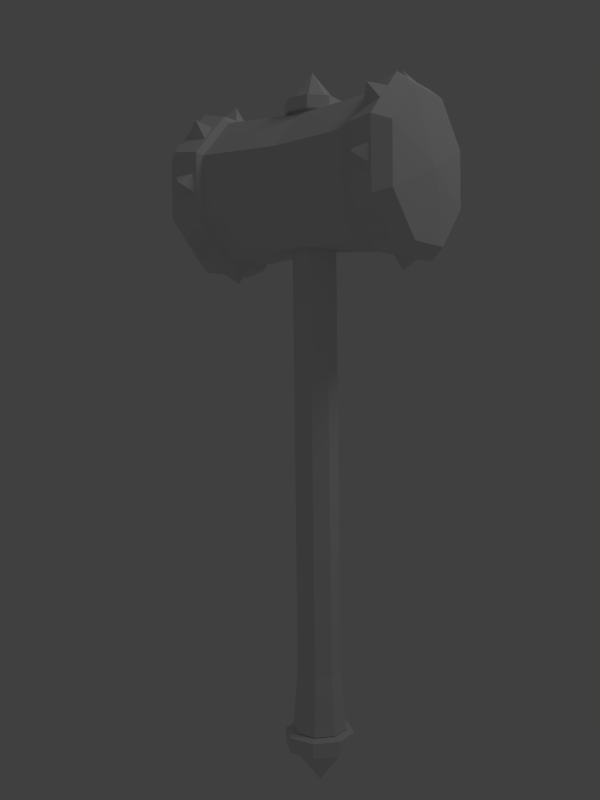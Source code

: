 # Source: hammer_crude.blend  (saved by Blender 2.70.0; exported with 4.5.12 LTS)
import bpy
from mathutils import Matrix  # noqa: F401  (used for matrix-valued properties, if any)

bpy.ops.wm.read_factory_settings(use_empty=True)
scene = bpy.context.scene
scene.name = 'Scene'

# ---- collections
col_collection_1 = bpy.data.collections.new('Collection 1'); scene.collection.children.link(col_collection_1)

# ---- materials (node trees are filled in below, after node groups)
mat_hammer02 = bpy.data.materials.new('hammer02')
mat_hammer02.alpha_threshold = 0.0
mat_hammer02.use_transparent_shadow = False
mat_hammer02.roughness = 0.5
mat_hammer02.specular_intensity = 0.0
mat_hammer02.line_color = (0.0, 0.0, 0.0, 1.0)

# ---- material node trees

# ---- world
world_world = bpy.data.worlds.new('World'); scene.world = world_world
world_world.color = (0.05088, 0.05088, 0.05088)
world_world.use_sun_shadow = False
world_world.sun_shadow_jitter_overblur = 0.0
world_world.cycles.sampling_method = 'MANUAL'
world_world.cycles.sample_map_resolution = 256

# ---- cameras
cam_camera = bpy.data.cameras.new('Camera')
cam_camera.clip_end = 100.0
cam_camera.lens = 35.0
cam_camera.sensor_width = 32.0
cam_camera.sensor_height = 18.0
cam_camera.ortho_scale = 7.314
cam_camera.dof.focus_distance = 0.0
cam_camera.dof.aperture_fstop = 128.0

# ---- lights
light_lamp = bpy.data.lights.new('Lamp', 'POINT')
light_lamp.transmission_factor = 0.0
light_lamp.cutoff_distance = 30.0
light_lamp.energy = 100.0
light_lamp.shadow_buffer_clip_start = 1.001
light_lamp.shadow_soft_size = 1.0
light_lamp.shadow_maximum_resolution = 0.006
light_lamp.use_absolute_resolution = True
light_lamp.cycles.use_multiple_importance_sampling = False

# ---- meshes
me_cylinder = bpy.data.meshes.new('Cylinder')
me_cylinder.from_pydata([(-0.9366, -0.5348, -0.8119), (-0.9914, -0.5867, -1.006), (-1.063, -0.2446, -0.8284), (-1.118, -0.2964, -1.023), (-1.251, -0.5082, -0.8826), (-0.9362, -0.5492, 0.8359), (-1.058, -0.2555, 0.8367), (-0.9969, -0.5757, 1.031), (-1.118, -0.282, 1.032), (-1.251, -0.5081, 0.9016), (0.9152, 0.5444, -0.8104), (0.9649, 0.5969, -1.005), (1.042, 0.2542, -0.8286), (1.091, 0.3068, -1.023), (1.227, 0.518, -0.8844), (0.9097, 0.5595, 0.8375), (1.031, 0.2658, 0.8367), (0.9757, 0.5853, 1.032), (1.097, 0.2916, 1.032), (1.227, 0.5181, 0.8998), (-1.047, 0.278, -0.8114), (-1.123, 0.2783, -1.005), (-0.9315, 0.5728, -0.8292), (-1.008, 0.5731, -1.023), (-1.251, 0.5182, -0.8825), (-1.058, 0.2658, 0.8365), (-0.9361, 0.5594, 0.836), (-1.119, 0.2917, 1.032), (-0.9968, 0.5853, 1.032), (-1.251, 0.5183, 0.9017), (-0.5503, 0.9307, -0.8107), (-0.6051, 0.9833, -1.005), (-0.2603, 1.057, -0.8295), (-0.3151, 1.11, -1.024), (-0.5247, 1.244, -0.883), (-0.5676, 0.9281, 0.8372), (-0.2739, 1.05, 0.8357), (-0.5912, 0.9911, 1.033), (-0.2975, 1.113, 1.031), (-0.5255, 1.244, 0.9012), (1.026, -0.2684, -0.8109), (1.097, -0.2681, -1.006), (0.9097, -0.5631, -0.8279), (0.981, -0.5628, -1.023), (1.227, -0.5083, -0.8845), (1.031, -0.2555, 0.8369), (0.9096, -0.5491, 0.8373), (1.097, -0.2821, 1.032), (0.9755, -0.5757, 1.032), (1.226, -0.5082, 0.8997), (0.2625, 1.041, -0.8103), (0.2599, 1.115, -1.005), (0.557, 0.9255, -0.8293), (0.5544, 0.9996, -1.024), (0.5016, 1.244, -0.8838), (0.2474, 1.05, 0.8376), (0.541, 0.928, 0.836), (0.2763, 1.113, 1.033), (0.5699, 0.9909, 1.031), (0.5009, 1.244, 0.9004), (-0.2838, -1.031, -0.812), (-0.2865, -1.105, -1.007), (-0.5788, -0.9158, -0.8278), (-0.5815, -0.9893, -1.022), (-0.5249, -1.234, -0.8832), (-0.2739, -1.039, 0.8358), (-0.5675, -0.9177, 0.8374), (-0.2975, -1.103, 1.031), (-0.5911, -0.9813, 1.033), (-0.5256, -1.234, 0.901), (0.5289, -0.9211, -0.8116), (0.5785, -0.973, -1.006), (0.2385, -1.048, -0.8275), (0.2881, -1.1, -1.022), (0.5014, -1.234, -0.884), (0.5411, -0.9178, 0.8362), (0.2474, -1.039, 0.8376), (0.5699, -0.9815, 1.031), (0.2762, -1.103, 1.033), (0.5007, -1.234, 0.9002), (1.117, -0.1421, -0.0802), (-0.991, 0.7309, -0.0802), (1.117, -0.1421, 0.07408), (-0.991, 0.7309, 0.07408), (1.05, -0.3023, 0.1832), (-1.057, 0.5707, 0.1832), (0.9564, -0.5289, 0.1832), (-1.151, 0.3441, 0.1832), (0.8901, -0.6891, 0.07408), (-1.218, 0.1839, 0.07408), (0.8901, -0.6891, -0.0802), (-1.218, 0.1839, -0.0802), (0.9564, -0.5289, -0.1893), (-1.151, 0.3441, -0.1893), (1.05, -0.3023, -0.1893), (-1.057, 0.5707, -0.1893), (4.27, -1.448, -0.0802), (4.27, -1.448, 0.07408), (4.204, -1.609, 0.1832), (4.11, -1.835, 0.1832), (4.044, -1.995, 0.07408), (4.044, -1.995, -0.0802), (4.11, -1.835, -0.1893), (4.204, -1.609, -0.1893), (7.444, -2.69, -0.09786), (7.444, -2.69, 0.09174), (7.363, -2.887, 0.2258), (7.247, -3.165, 0.2258), (7.166, -3.362, 0.09174), (7.166, -3.362, -0.09786), (7.247, -3.165, -0.2319), (7.363, -2.887, -0.2319), (6.471, -2.813, -0.1893), (6.405, -2.973, -0.0802), (6.631, -2.426, 0.07408), (6.631, -2.426, -0.0802), (6.565, -2.587, -0.1893), (6.471, -2.813, 0.1832), (6.565, -2.587, 0.1832), (6.405, -2.973, 0.07408), (-0.7938, 0.6492, -0.0802), (-0.7938, 0.6492, 0.07408), (-0.8601, 0.489, 0.1832), (-0.954, 0.2624, 0.1832), (-1.02, 0.1022, 0.07408), (-1.02, 0.1022, -0.0802), (-0.954, 0.2624, -0.1893), (-0.8601, 0.489, -0.1893), (-1.026, 0.597, -0.2444), (-1.148, 0.3034, -0.2444), (-1.234, 0.09577, -0.103), (-1.234, 0.09577, 0.0969), (-0.9853, 0.2362, 0.2383), (-0.8637, 0.5298, 0.2383), (-0.7777, 0.7374, 0.0969), (-0.7777, 0.7374, -0.103), (-0.8637, 0.5298, -0.2444), (-0.9853, 0.2362, -0.2444), (-1.071, 0.02854, -0.103), (-1.071, 0.02854, 0.0969), (-1.148, 0.3034, 0.2383), (-1.026, 0.597, 0.2383), (-0.94, 0.8046, 0.0969), (-0.94, 0.8046, -0.103), (-1.478, 0.6122, -0.003063), (5.207e-09, 1.084, -1.149), (5.207e-09, 1.084, 1.149), (-1.189e-07, 1.0, -0.003514), (0.7663, 0.7663, -1.149), (0.7663, 0.7663, 1.149), (0.7071, 0.7071, -0.003514), (1.084, -6.329e-08, -1.149), (1.084, -6.329e-08, 1.149), (1.0, -2.007e-08, -0.003514), (0.7663, -0.7663, -1.149), (0.7663, -0.7663, 1.149), (0.7071, -0.7071, -0.003514), (-1.28e-07, -1.084, -1.149), (-1.28e-07, -1.084, 1.149), (-2.063e-07, -1.0, -0.003514), (-0.7663, -0.7663, -1.149), (-0.7663, -0.7663, 1.149), (-0.7071, -0.7071, -0.003514), (-1.084, 3.551e-08, -1.149), (-1.084, 3.551e-08, 1.149), (-1.0, 3.557e-08, -0.003514), (-0.7663, 0.7663, -1.149), (-0.7663, 0.7663, 1.149), (-0.7071, 0.7071, -0.003514), (-6.774e-09, 1.084, -0.7666), (-6.774e-09, 1.084, 0.7666), (0.7663, 0.7663, -0.7666), (0.7663, 0.7663, 0.7666), (1.084, -6.091e-08, -0.7666), (1.084, -6.091e-08, 0.7666), (0.7663, -0.7663, -0.7666), (0.7663, -0.7663, 0.7666), (-1.4e-07, -1.084, -0.7666), (-1.4e-07, -1.084, 0.7666), (-0.7663, -0.7663, -0.7666), (-0.7663, -0.7663, 0.7666), (-1.084, 3.789e-08, -0.7666), (-1.084, 3.789e-08, 0.7666), (-0.7663, 0.7663, -0.7666), (-0.7663, 0.7663, 0.7666), (-0.8979, 0.8979, -1.019), (-0.8979, 0.8979, 1.019), (-1.27, 1.04e-07, -1.019), (-1.27, 1.04e-07, 1.019), (-0.8979, -0.8979, -1.019), (-0.8979, -0.8979, 1.019), (-1.92e-07, -1.27, -1.019), (-1.92e-07, -1.27, 1.019), (0.8386, -0.8386, -0.7983), (0.8386, -0.8386, 0.7983), (1.186, -8.201e-08, -0.7983), (1.186, -8.201e-08, 0.7983), (0.8386, 0.8386, -0.7983), (0.8386, 0.8386, 0.7983), (6.617e-09, 1.186, -0.7983), (6.617e-09, 1.186, 0.7983), (0.8979, -0.8979, -1.019), (0.8979, -0.8979, 1.019), (1.27, -1.435e-07, -1.019), (1.27, -1.435e-07, 1.019), (0.8979, 0.8979, -1.019), (0.8979, 0.8979, 1.019), (9.586e-08, 1.27, -1.019), (9.586e-08, 1.27, 1.019), (-0.8386, 0.8386, -0.7983), (-0.8386, 0.8386, 0.7983), (-1.186, 5.962e-08, -0.7983), (-1.186, 5.962e-08, 0.7983), (-0.8386, -0.8386, -0.7983), (-0.8386, -0.8386, 0.7983), (-1.727e-07, -1.186, -0.7983), (-1.727e-07, -1.186, 0.7983), (-6.689e-08, 1.448e-09, -1.21), (-6.689e-08, 1.448e-09, 1.21), (7.704, -2.798, 0.09151), (7.704, -2.798, -0.09764), (7.623, -2.995, -0.2314), (7.508, -3.273, -0.2314), (7.426, -3.469, -0.09764), (7.426, -3.469, 0.09151), (7.508, -3.273, 0.2253), (7.623, -2.995, 0.2253), (7.427, -2.724, 0.08175), (7.427, -2.724, -0.08788), (7.354, -2.9, -0.2078), (7.251, -3.149, -0.2078), (7.178, -3.326, -0.08788), (7.178, -3.326, 0.08175), (7.251, -3.149, 0.2017), (7.354, -2.9, 0.2017), (7.618, -2.945, 0.2928), (7.469, -3.305, 0.2928), (7.364, -3.559, 0.1195), (7.364, -3.559, -0.1256), (7.27, -3.222, -0.2989), (7.419, -2.862, -0.2989), (7.525, -2.608, -0.1256), (7.525, -2.608, 0.1195), (7.419, -2.862, 0.2928), (7.27, -3.222, 0.2928), (7.165, -3.477, 0.1195), (7.165, -3.477, -0.1256), (7.469, -3.305, -0.2989), (7.618, -2.945, -0.2989), (7.724, -2.69, -0.1256), (7.724, -2.69, 0.1195), (8.024, -3.323, -0.003064)], [], [(0, 2, 4), (2, 3, 4), (3, 1, 4), (1, 0, 4), (5, 7, 9), (7, 8, 9), (8, 6, 9), (6, 5, 9), (10, 12, 14), (12, 13, 14), (13, 11, 14), (11, 10, 14), (15, 17, 19), (17, 18, 19), (18, 16, 19), (16, 15, 19), (20, 22, 24), (22, 23, 24), (23, 21, 24), (21, 20, 24), (25, 27, 29), (27, 28, 29), (28, 26, 29), (26, 25, 29), (30, 32, 34), (32, 33, 34), (33, 31, 34), (31, 30, 34), (35, 37, 39), (37, 38, 39), (38, 36, 39), (36, 35, 39), (40, 42, 44), (42, 43, 44), (43, 41, 44), (41, 40, 44), (45, 47, 49), (47, 48, 49), (48, 46, 49), (46, 45, 49), (50, 52, 54), (52, 53, 54), (53, 51, 54), (51, 50, 54), (55, 57, 59), (57, 58, 59), (58, 56, 59), (56, 55, 59), (60, 62, 64), (62, 63, 64), (63, 61, 64), (61, 60, 64), (65, 67, 69), (67, 68, 69), (68, 66, 69), (66, 65, 69), (70, 72, 74), (72, 73, 74), (73, 71, 74), (71, 70, 74), (75, 77, 79), (77, 78, 79), (78, 76, 79), (76, 75, 79), (134, 133, 122, 121), (128, 129, 93, 95), (136, 135, 120, 127), (130, 131, 89, 91), (135, 134, 121, 120), (138, 137, 126, 125), (140, 141, 85, 87), (139, 138, 125, 124), (94, 80, 96, 103), (113, 112, 110, 109), (80, 82, 97, 96), (84, 86, 99, 98), (92, 94, 103, 102), (82, 84, 98, 97), (90, 92, 102, 101), (88, 90, 101, 100), (86, 88, 100, 99), (115, 114, 105, 104), (116, 115, 104, 111), (118, 117, 107, 106), (119, 113, 109, 108), (112, 116, 111, 110), (114, 118, 106, 105), (117, 119, 108, 107), (101, 102, 112, 113), (96, 97, 114, 115), (103, 96, 115, 116), (98, 99, 117, 118), (100, 101, 113, 119), (102, 103, 116, 112), (97, 98, 118, 114), (99, 100, 119, 117), (80, 120, 121, 82), (82, 121, 122, 84), (84, 122, 123, 86), (86, 123, 124, 88), (88, 124, 125, 90), (90, 125, 126, 92), (120, 80, 94, 127), (92, 126, 127, 94), (136, 128, 143, 135), (137, 136, 127, 126), (141, 142, 83, 85), (134, 142, 141, 133), (132, 139, 124, 123), (143, 128, 95, 81), (133, 141, 140, 132), (133, 132, 123, 122), (131, 140, 87, 89), (132, 140, 131, 139), (139, 131, 130, 138), (142, 143, 81, 83), (129, 130, 91, 93), (138, 130, 129, 137), (137, 129, 128, 136), (135, 143, 142, 134), (85, 83, 144), (93, 91, 144), (91, 89, 144), (89, 87, 144), (81, 95, 144), (83, 81, 144), (87, 85, 144), (95, 93, 144), (169, 147, 150, 171), (150, 147, 170, 172), (171, 150, 153, 173), (153, 150, 172, 174), (173, 153, 156, 175), (156, 153, 174, 176), (175, 156, 159, 177), (159, 156, 176, 178), (177, 159, 162, 179), (162, 159, 178, 180), (179, 162, 165, 181), (165, 162, 180, 182), (183, 168, 147, 169), (147, 168, 184, 170), (181, 165, 168, 183), (168, 165, 182, 184), (201, 191, 157, 154), (158, 192, 202, 155), (177, 179, 213, 215), (214, 180, 178, 216), (205, 203, 151, 148), (152, 204, 206, 149), (175, 177, 215, 193), (216, 178, 176, 194), (187, 185, 166, 163), (167, 186, 188, 164), (191, 189, 160, 157), (161, 190, 192, 158), (173, 175, 193, 195), (194, 176, 174, 196), (181, 183, 209, 211), (210, 184, 182, 212), (148, 145, 207, 205), (208, 146, 149, 206), (145, 166, 185, 207), (186, 167, 146, 208), (189, 213, 211, 187), (212, 214, 190, 188), (171, 173, 195, 197), (196, 174, 172, 198), (205, 197, 195, 203), (196, 198, 206, 204), (169, 171, 197, 199), (198, 172, 170, 200), (203, 201, 154, 151), (155, 202, 204, 152), (183, 169, 199, 209), (200, 170, 184, 210), (187, 211, 209, 185), (210, 212, 188, 186), (185, 209, 199, 207), (200, 210, 186, 208), (203, 195, 193, 201), (194, 196, 204, 202), (207, 199, 197, 205), (198, 200, 208, 206), (189, 187, 163, 160), (164, 188, 190, 161), (179, 181, 211, 213), (212, 182, 180, 214), (191, 215, 213, 189), (214, 216, 192, 190), (201, 193, 215, 191), (216, 194, 202, 192), (166, 145, 217), (218, 146, 167), (163, 166, 217), (218, 167, 164), (160, 163, 217), (218, 164, 161), (157, 160, 217), (218, 161, 158), (154, 157, 217), (218, 158, 155), (151, 154, 217), (218, 155, 152), (148, 151, 217), (218, 152, 149), (145, 148, 217), (218, 149, 146), (241, 240, 229, 228), (235, 236, 225, 226), (243, 242, 227, 234), (237, 238, 223, 224), (242, 241, 228, 227), (245, 244, 233, 232), (247, 248, 221, 222), (246, 245, 232, 231), (243, 235, 250, 242), (244, 243, 234, 233), (248, 249, 220, 221), (241, 249, 248, 240), (239, 246, 231, 230), (250, 235, 226, 219), (240, 248, 247, 239), (240, 239, 230, 229), (238, 247, 222, 223), (239, 247, 238, 246), (246, 238, 237, 245), (249, 250, 219, 220), (236, 237, 224, 225), (245, 237, 236, 244), (244, 236, 235, 243), (242, 250, 249, 241), (221, 220, 251), (225, 224, 251), (224, 223, 251), (223, 222, 251), (219, 226, 251), (220, 219, 251), (222, 221, 251), (226, 225, 251)])
_uv = me_cylinder.uv_layers.new(name='UVMap')
_uv.uv.foreach_set('vector', [0.2063, 0.4753, 0.2063, 0.5266, 0.1807, 0.501, 0.2063, 0.5266, 0.155, 0.5266, 0.1807, 0.501, 0.155, 0.5266, 0.155, 0.4753, 0.1807, 0.501, 0.155, 0.4753, 0.2063, 0.4753, 0.1807, 0.501, 0.2063, 0.4753, 0.2063, 0.5266, 0.1807, 0.501, 0.2063, 0.5266, 0.155, 0.5266, 0.1807, 0.501, 0.155, 0.5266, 0.155, 0.4753, 0.1807, 0.501, 0.155, 0.4753, 0.2063, 0.4753, 0.1807, 0.501, 0.2063, 0.4753, 0.2063, 0.5266, 0.1807, 0.501, 0.2063, 0.5266, 0.155, 0.5266, 0.1807, 0.501, 0.155, 0.5266, 0.155, 0.4753, 0.1807, 0.501, 0.155, 0.4753, 0.2063, 0.4753, 0.1807, 0.501, 0.2063, 0.4753, 0.2063, 0.5266, 0.1807, 0.501, 0.2063, 0.5266, 0.155, 0.5266, 0.1807, 0.501, 0.155, 0.5266, 0.155, 0.4753, 0.1807, 0.501, 0.155, 0.4753, 0.2063, 0.4753, 0.1807, 0.501, 0.2063, 0.4753, 0.2063, 0.5266, 0.1807, 0.501, 0.2063, 0.5266, 0.155, 0.5266, 0.1807, 0.501, 0.155, 0.5266, 0.155, 0.4753, 0.1807, 0.501, 0.155, 0.4753, 0.2063, 0.4753, 0.1807, 0.501, 0.2063, 0.4753, 0.2063, 0.5266, 0.1807, 0.501, 0.2063, 0.5266, 0.155, 0.5266, 0.1807, 0.501, 0.155, 0.5266, 0.155, 0.4753, 0.1807, 0.501, 0.155, 0.4753, 0.2063, 0.4753, 0.1807, 0.501, 0.2063, 0.4753, 0.2063, 0.5266, 0.1807, 0.501, 0.2063, 0.5266, 0.155, 0.5266, 0.1807, 0.501, 0.155, 0.5266, 0.155, 0.4753, 0.1807, 0.501, 0.155, 0.4753, 0.2063, 0.4753, 0.1807, 0.501, 0.2063, 0.4753, 0.2063, 0.5266, 0.1807, 0.501, 0.2063, 0.5266, 0.155, 0.5266, 0.1807, 0.501, 0.155, 0.5266, 0.155, 0.4753, 0.1807, 0.501, 0.155, 0.4753, 0.2063, 0.4753, 0.1807, 0.501, 0.2063, 0.4753, 0.2063, 0.5266, 0.1807, 0.501, 0.2063, 0.5266, 0.155, 0.5266, 0.1807, 0.501, 0.155, 0.5266, 0.155, 0.4753, 0.1807, 0.501, 0.155, 0.4753, 0.2063, 0.4753, 0.1807, 0.501, 0.2063, 0.4753, 0.2063, 0.5266, 0.1807, 0.501, 0.2063, 0.5266, 0.155, 0.5266, 0.1807, 0.501, 0.155, 0.5266, 0.155, 0.4753, 0.1807, 0.501, 0.155, 0.4753, 0.2063, 0.4753, 0.1807, 0.501, 0.2063, 0.4753, 0.2063, 0.5266, 0.1807, 0.501, 0.2063, 0.5266, 0.155, 0.5266, 0.1807, 0.501, 0.155, 0.5266, 0.155, 0.4753, 0.1807, 0.501, 0.155, 0.4753, 0.2063, 0.4753, 0.1807, 0.501, 0.2063, 0.4753, 0.2063, 0.5266, 0.1807, 0.501, 0.2063, 0.5266, 0.155, 0.5266, 0.1807, 0.501, 0.155, 0.5266, 0.155, 0.4753, 0.1807, 0.501, 0.155, 0.4753, 0.2063, 0.4753, 0.1807, 0.501, 0.2063, 0.4753, 0.2063, 0.5266, 0.1807, 0.501, 0.2063, 0.5266, 0.155, 0.5266, 0.1807, 0.501, 0.155, 0.5266, 0.155, 0.4753, 0.1807, 0.501, 0.155, 0.4753, 0.2063, 0.4753, 0.1807, 0.501, 0.2063, 0.4753, 0.2063, 0.5266, 0.1807, 0.501, 0.2063, 0.5266, 0.155, 0.5266, 0.1807, 0.501, 0.155, 0.5266, 0.155, 0.4753, 0.1807, 0.501, 0.155, 0.4753, 0.2063, 0.4753, 0.1807, 0.501, 0.2063, 0.4753, 0.2063, 0.5266, 0.1807, 0.501, 0.2063, 0.5266, 0.155, 0.5266, 0.1807, 0.501, 0.155, 0.5266, 0.155, 0.4753, 0.1807, 0.501, 0.155, 0.4753, 0.2063, 0.4753, 0.1807, 0.501, 0.2063, 0.4753, 0.2063, 0.5266, 0.1807, 0.501, 0.2063, 0.5266, 0.155, 0.5266, 0.1807, 0.501, 0.155, 0.5266, 0.155, 0.4753, 0.1807, 0.501, 0.155, 0.4753, 0.2063, 0.4753, 0.1807, 0.501, 0.9688, 0.7945, 0.9686, 0.8289, 0.9558, 0.8234, 0.9559, 0.7997, 0.8035, 0.9711, 0.7692, 0.9369, 0.7769, 0.9337, 0.8066, 0.9634, 0.9103, 0.7698, 0.9447, 0.77, 0.9392, 0.7828, 0.9155, 0.7827, 0.7693, 0.8886, 0.8034, 0.8545, 0.8065, 0.8621, 0.7769, 0.8918, 0.9447, 0.77, 0.9688, 0.7945, 0.9559, 0.7997, 0.9392, 0.7828, 0.8856, 0.8283, 0.8858, 0.794, 0.8986, 0.7994, 0.8985, 0.8232, 0.8516, 0.8545, 0.8857, 0.8886, 0.8781, 0.8918, 0.8485, 0.8621, 0.9098, 0.8528, 0.8856, 0.8283, 0.8985, 0.8232, 0.9152, 0.84, 0.7492, 0.566, 0.6855, 0.5658, 0.6862, 0.3006, 0.7517, 0.3013, 0.8974, 0.1008, 0.8271, 0.09281, 0.8319, 0.02086, 0.9088, 0.02936, 0.6855, 0.5658, 0.6218, 0.5658, 0.6207, 0.3009, 0.6862, 0.3006, 0.5582, 0.5661, 0.4947, 0.5667, 0.4916, 0.3044, 0.5558, 0.3023, 0.8127, 0.5665, 0.7492, 0.566, 0.7517, 0.3013, 0.8169, 0.3031, 0.6218, 0.5658, 0.5582, 0.5661, 0.5558, 0.3023, 0.6207, 0.3009, 0.8761, 0.5673, 0.8127, 0.5665, 0.8169, 0.3031, 0.8815, 0.306, 0.9392, 0.5682, 0.8761, 0.5673, 0.8815, 0.306, 0.9448, 0.3095, 0.4947, 0.5667, 0.4313, 0.5673, 0.4276, 0.307, 0.4916, 0.3044, 0.6845, 0.08809, 0.6138, 0.08987, 0.6086, 0.02034, 0.6821, 0.01751, 0.7558, 0.0889, 0.6845, 0.08809, 0.6821, 0.01751, 0.7565, 0.01751, 0.5443, 0.09414, 0.477, 0.1012, 0.4643, 0.03623, 0.5359, 0.02623, 0.9636, 0.1137, 0.8974, 0.1008, 0.9088, 0.02936, 0.987, 0.04799, 0.8271, 0.09281, 0.7558, 0.0889, 0.7565, 0.01751, 0.8319, 0.02086, 0.6138, 0.08987, 0.5443, 0.09414, 0.5359, 0.02623, 0.6086, 0.02034, 0.477, 0.1012, 0.4142, 0.1119, 0.3946, 0.05294, 0.4643, 0.03623, 0.8815, 0.306, 0.8169, 0.3031, 0.8271, 0.09281, 0.8974, 0.1008, 0.6862, 0.3006, 0.6207, 0.3009, 0.6138, 0.08987, 0.6845, 0.08809, 0.7517, 0.3013, 0.6862, 0.3006, 0.6845, 0.08809, 0.7558, 0.0889, 0.5558, 0.3023, 0.4916, 0.3044, 0.477, 0.1012, 0.5443, 0.09414, 0.9448, 0.3095, 0.8815, 0.306, 0.8974, 0.1008, 0.9636, 0.1137, 0.8169, 0.3031, 0.7517, 0.3013, 0.7558, 0.0889, 0.8271, 0.09281, 0.6207, 0.3009, 0.5558, 0.3023, 0.5443, 0.09414, 0.6138, 0.08987, 0.4916, 0.3044, 0.4276, 0.307, 0.4142, 0.1119, 0.477, 0.1012, 0.6855, 0.5658, 0.6852, 0.7236, 0.622, 0.7236, 0.6218, 0.5658, 0.6218, 0.5658, 0.622, 0.7236, 0.5588, 0.7238, 0.5582, 0.5661, 0.5582, 0.5661, 0.5588, 0.7238, 0.4956, 0.7241, 0.4947, 0.5667, 0.4947, 0.5667, 0.4956, 0.7241, 0.4324, 0.7246, 0.4313, 0.5673, 0.9392, 0.5682, 0.9378, 0.7252, 0.8747, 0.7247, 0.8761, 0.5673, 0.8761, 0.5673, 0.8747, 0.7247, 0.8115, 0.7241, 0.8127, 0.5665, 0.6852, 0.7236, 0.6855, 0.5658, 0.7492, 0.566, 0.7484, 0.7238, 0.8127, 0.5665, 0.8115, 0.7241, 0.7484, 0.7238, 0.7492, 0.566, 0.9103, 0.7698, 0.8996, 0.7448, 0.9548, 0.7448, 0.9447, 0.77, 0.8858, 0.794, 0.9103, 0.7698, 0.9155, 0.7827, 0.8986, 0.7994, 0.8857, 0.8886, 0.8857, 0.9368, 0.8781, 0.9337, 0.8781, 0.8918, 0.9688, 0.7945, 0.9938, 0.7838, 0.9939, 0.839, 0.9686, 0.8289, 0.9441, 0.853, 0.9098, 0.8528, 0.9152, 0.84, 0.9389, 0.8401, 0.8517, 0.9709, 0.8035, 0.9711, 0.8066, 0.9634, 0.8485, 0.9634, 0.9686, 0.8289, 0.9939, 0.839, 0.9548, 0.8781, 0.9441, 0.853, 0.9686, 0.8289, 0.9441, 0.853, 0.9389, 0.8401, 0.9558, 0.8234, 0.8034, 0.8545, 0.8516, 0.8545, 0.8485, 0.8621, 0.8065, 0.8621, 0.9441, 0.853, 0.9548, 0.8781, 0.8996, 0.8781, 0.9098, 0.8528, 0.9098, 0.8528, 0.8996, 0.8781, 0.8606, 0.839, 0.8856, 0.8283, 0.8857, 0.9368, 0.8517, 0.9709, 0.8485, 0.9634, 0.8781, 0.9337, 0.7692, 0.9369, 0.7693, 0.8886, 0.7769, 0.8918, 0.7769, 0.9337, 0.8856, 0.8283, 0.8606, 0.839, 0.8606, 0.7838, 0.8858, 0.794, 0.8858, 0.794, 0.8606, 0.7838, 0.8996, 0.7448, 0.9103, 0.7698, 0.9447, 0.77, 0.9548, 0.7448, 0.9938, 0.7838, 0.9688, 0.7945, 0.8781, 0.8918, 0.8781, 0.9337, 0.8275, 0.9128, 0.7769, 0.9337, 0.7769, 0.8918, 0.8275, 0.9128, 0.7769, 0.8918, 0.8065, 0.8621, 0.8275, 0.9128, 0.8065, 0.8621, 0.8485, 0.8621, 0.8275, 0.9128, 0.8485, 0.9634, 0.8066, 0.9634, 0.8275, 0.9128, 0.8781, 0.9337, 0.8485, 0.9634, 0.8275, 0.9128, 0.8485, 0.8621, 0.8781, 0.8918, 0.8275, 0.9128, 0.8066, 0.9634, 0.7769, 0.9337, 0.8275, 0.9128, 0.1671, 0.8181, 0.1788, 0.9583, 0.03963, 0.9758, 0.01623, 0.8371, 0.03963, 0.9758, 0.1788, 0.9583, 0.1671, 0.8181, 0.01623, 0.8371, 0.6218, 0.8371, 0.5984, 0.9758, 0.4592, 0.9583, 0.471, 0.8181, 0.4592, 0.9583, 0.5984, 0.9758, 0.6218, 0.8371, 0.471, 0.8181, 0.471, 0.8181, 0.4592, 0.9583, 0.319, 0.9524, 0.319, 0.8117, 0.319, 0.9524, 0.4592, 0.9583, 0.471, 0.8181, 0.319, 0.8117, 0.319, 0.8117, 0.319, 0.9524, 0.1788, 0.9583, 0.1671, 0.8181, 0.1788, 0.9583, 0.319, 0.9524, 0.319, 0.8117, 0.1671, 0.8181, 0.1671, 0.8181, 0.1788, 0.9583, 0.03963, 0.9758, 0.01623, 0.8371, 0.03963, 0.9758, 0.1788, 0.9583, 0.1671, 0.8181, 0.01623, 0.8371, 0.6218, 0.8371, 0.5984, 0.9758, 0.4592, 0.9583, 0.471, 0.8181, 0.4592, 0.9583, 0.5984, 0.9758, 0.6218, 0.8371, 0.471, 0.8181, 0.319, 0.8117, 0.319, 0.9524, 0.1788, 0.9583, 0.1671, 0.8181, 0.1788, 0.9583, 0.319, 0.9524, 0.319, 0.8117, 0.1671, 0.8181, 0.471, 0.8181, 0.4592, 0.9583, 0.319, 0.9524, 0.319, 0.8117, 0.319, 0.9524, 0.4592, 0.9583, 0.471, 0.8181, 0.319, 0.8117, 0.3379, 0.2294, 0.2461, 0.3212, 0.2348, 0.2927, 0.3097, 0.2173, 0.2348, 0.2927, 0.2461, 0.3212, 0.3379, 0.2294, 0.3097, 0.2173, 0.139, 0.3813, 0.07204, 0.4468, 0.05847, 0.4411, 0.1335, 0.3678, 0.05847, 0.4411, 0.07204, 0.4468, 0.139, 0.3813, 0.1335, 0.3678, 0.2461, 0.007828, 0.3379, 0.09962, 0.3094, 0.111, 0.234, 0.03602, 0.3094, 0.111, 0.3379, 0.09962, 0.2461, 0.007828, 0.234, 0.03602, 0.2314, 0.382, 0.139, 0.3813, 0.1335, 0.3678, 0.2369, 0.3691, 0.1335, 0.3678, 0.139, 0.3813, 0.2314, 0.382, 0.2369, 0.3691, 0.02452, 0.2294, 0.02452, 0.09962, 0.05271, 0.1117, 0.05302, 0.2181, 0.05271, 0.1117, 0.02452, 0.09962, 0.02452, 0.2294, 0.05302, 0.2181, 0.2461, 0.3212, 0.1163, 0.3212, 0.1284, 0.293, 0.2348, 0.2927, 0.1284, 0.293, 0.1163, 0.3212, 0.2461, 0.3212, 0.2348, 0.2927, 0.2971, 0.4484, 0.2314, 0.382, 0.2369, 0.3691, 0.3109, 0.4427, 0.2369, 0.3691, 0.2314, 0.382, 0.2971, 0.4484, 0.3109, 0.4427, 0.07143, 0.5417, 0.139, 0.6085, 0.1334, 0.6221, 0.05725, 0.5475, 0.1334, 0.6221, 0.139, 0.6085, 0.07143, 0.5417, 0.05725, 0.5475, 0.234, 0.03602, 0.1277, 0.03633, 0.1163, 0.007828, 0.2461, 0.007828, 0.1163, 0.007828, 0.1277, 0.03633, 0.234, 0.03602, 0.2461, 0.007828, 0.1277, 0.03633, 0.05271, 0.1117, 0.02452, 0.09962, 0.1163, 0.007828, 0.02452, 0.09962, 0.05271, 0.1117, 0.1277, 0.03633, 0.1163, 0.007828, 0.02803, 0.4297, 0.05847, 0.4411, 0.05725, 0.5475, 0.02754, 0.5614, 0.05725, 0.5475, 0.05847, 0.4411, 0.02803, 0.4297, 0.02754, 0.5614, 0.2971, 0.5416, 0.2971, 0.4484, 0.3109, 0.4427, 0.31, 0.5469, 0.3109, 0.4427, 0.2971, 0.4484, 0.2971, 0.5416, 0.31, 0.5469, 0.3399, 0.5577, 0.31, 0.5469, 0.3109, 0.4427, 0.3399, 0.4292, 0.3109, 0.4427, 0.31, 0.5469, 0.3399, 0.5577, 0.3399, 0.4292, 0.2324, 0.6076, 0.2971, 0.5416, 0.31, 0.5469, 0.2381, 0.621, 0.31, 0.5469, 0.2971, 0.5416, 0.2324, 0.6076, 0.2381, 0.621, 0.3379, 0.09962, 0.3379, 0.2294, 0.3097, 0.2173, 0.3094, 0.111, 0.3097, 0.2173, 0.3379, 0.2294, 0.3379, 0.09962, 0.3094, 0.111, 0.139, 0.6085, 0.2324, 0.6076, 0.2381, 0.621, 0.1334, 0.6221, 0.2381, 0.621, 0.2324, 0.6076, 0.139, 0.6085, 0.1334, 0.6221, 0.02754, 0.5614, 0.05725, 0.5475, 0.1334, 0.6221, 0.1225, 0.6527, 0.1334, 0.6221, 0.05725, 0.5475, 0.02754, 0.5614, 0.1225, 0.6527, 0.1225, 0.6527, 0.1334, 0.6221, 0.2381, 0.621, 0.2518, 0.6498, 0.2381, 0.621, 0.1334, 0.6221, 0.1225, 0.6527, 0.2518, 0.6498, 0.3399, 0.4292, 0.3109, 0.4427, 0.2369, 0.3691, 0.248, 0.3393, 0.2369, 0.3691, 0.3109, 0.4427, 0.3399, 0.4292, 0.248, 0.3393, 0.2518, 0.6498, 0.2381, 0.621, 0.31, 0.5469, 0.3399, 0.5577, 0.31, 0.5469, 0.2381, 0.621, 0.2518, 0.6498, 0.3399, 0.5577, 0.1163, 0.3212, 0.02452, 0.2294, 0.05302, 0.2181, 0.1284, 0.293, 0.05302, 0.2181, 0.02452, 0.2294, 0.1163, 0.3212, 0.1284, 0.293, 0.07204, 0.4468, 0.07143, 0.5417, 0.05725, 0.5475, 0.05847, 0.4411, 0.05725, 0.5475, 0.07143, 0.5417, 0.07204, 0.4468, 0.05847, 0.4411, 0.1203, 0.3387, 0.1335, 0.3678, 0.05847, 0.4411, 0.02803, 0.4297, 0.05847, 0.4411, 0.1335, 0.3678, 0.1203, 0.3387, 0.02803, 0.4297, 0.248, 0.3393, 0.2369, 0.3691, 0.1335, 0.3678, 0.1203, 0.3387, 0.1335, 0.3678, 0.2369, 0.3691, 0.248, 0.3393, 0.1203, 0.3387, 0.05271, 0.1117, 0.1277, 0.03633, 0.1812, 0.1645, 0.1812, 0.1645, 0.1277, 0.03633, 0.05271, 0.1117, 0.05302, 0.2181, 0.05271, 0.1117, 0.1812, 0.1645, 0.1812, 0.1645, 0.05271, 0.1117, 0.05302, 0.2181, 0.1284, 0.293, 0.05302, 0.2181, 0.1812, 0.1645, 0.1812, 0.1645, 0.05302, 0.2181, 0.1284, 0.293, 0.2348, 0.2927, 0.1284, 0.293, 0.1812, 0.1645, 0.1812, 0.1645, 0.1284, 0.293, 0.2348, 0.2927, 0.3097, 0.2173, 0.2348, 0.2927, 0.1812, 0.1645, 0.1812, 0.1645, 0.2348, 0.2927, 0.3097, 0.2173, 0.3094, 0.111, 0.3097, 0.2173, 0.1812, 0.1645, 0.1812, 0.1645, 0.3097, 0.2173, 0.3094, 0.111, 0.234, 0.03602, 0.3094, 0.111, 0.1812, 0.1645, 0.1812, 0.1645, 0.3094, 0.111, 0.234, 0.03602, 0.1277, 0.03633, 0.234, 0.03602, 0.1812, 0.1645, 0.1812, 0.1645, 0.234, 0.03602, 0.1277, 0.03633, 0.9688, 0.7945, 0.9686, 0.8289, 0.9558, 0.8234, 0.9559, 0.7997, 0.8035, 0.9711, 0.7692, 0.9369, 0.7769, 0.9337, 0.8066, 0.9634, 0.9103, 0.7698, 0.9447, 0.77, 0.9392, 0.7828, 0.9155, 0.7827, 0.7693, 0.8886, 0.8034, 0.8545, 0.8065, 0.8621, 0.7769, 0.8918, 0.9447, 0.77, 0.9688, 0.7945, 0.9559, 0.7997, 0.9392, 0.7828, 0.8856, 0.8283, 0.8858, 0.794, 0.8986, 0.7994, 0.8985, 0.8232, 0.8516, 0.8545, 0.8857, 0.8886, 0.8781, 0.8918, 0.8485, 0.8621, 0.9098, 0.8528, 0.8856, 0.8283, 0.8985, 0.8232, 0.9152, 0.84, 0.9103, 0.7698, 0.8996, 0.7448, 0.9548, 0.7448, 0.9447, 0.77, 0.8858, 0.794, 0.9103, 0.7698, 0.9155, 0.7827, 0.8986, 0.7994, 0.8857, 0.8886, 0.8857, 0.9368, 0.8781, 0.9337, 0.8781, 0.8918, 0.9688, 0.7945, 0.9938, 0.7838, 0.9939, 0.839, 0.9686, 0.8289, 0.9441, 0.853, 0.9098, 0.8528, 0.9152, 0.84, 0.9389, 0.8401, 0.8517, 0.9709, 0.8035, 0.9711, 0.8066, 0.9634, 0.8485, 0.9634, 0.9686, 0.8289, 0.9939, 0.839, 0.9548, 0.8781, 0.9441, 0.853, 0.9686, 0.8289, 0.9441, 0.853, 0.9389, 0.8401, 0.9558, 0.8234, 0.8034, 0.8545, 0.8516, 0.8545, 0.8485, 0.8621, 0.8065, 0.8621, 0.9441, 0.853, 0.9548, 0.8781, 0.8996, 0.8781, 0.9098, 0.8528, 0.9098, 0.8528, 0.8996, 0.8781, 0.8606, 0.839, 0.8856, 0.8283, 0.8857, 0.9368, 0.8517, 0.9709, 0.8485, 0.9634, 0.8781, 0.9337, 0.7692, 0.9369, 0.7693, 0.8886, 0.7769, 0.8918, 0.7769, 0.9337, 0.8856, 0.8283, 0.8606, 0.839, 0.8606, 0.7838, 0.8858, 0.794, 0.8858, 0.794, 0.8606, 0.7838, 0.8996, 0.7448, 0.9103, 0.7698, 0.9447, 0.77, 0.9548, 0.7448, 0.9938, 0.7838, 0.9688, 0.7945, 0.8781, 0.8918, 0.8781, 0.9337, 0.8275, 0.9128, 0.7769, 0.9337, 0.7769, 0.8918, 0.8275, 0.9128, 0.7769, 0.8918, 0.8065, 0.8621, 0.8275, 0.9128, 0.8065, 0.8621, 0.8485, 0.8621, 0.8275, 0.9128, 0.8485, 0.9634, 0.8066, 0.9634, 0.8275, 0.9128, 0.8781, 0.9337, 0.8485, 0.9634, 0.8275, 0.9128, 0.8485, 0.8621, 0.8781, 0.8918, 0.8275, 0.9128, 0.8066, 0.9634, 0.7769, 0.9337, 0.8275, 0.9128])
me_cylinder.materials.append(mat_hammer02)
me_cylinder.use_remesh_preserve_volume = False
me_cylinder.use_remesh_preserve_attributes = False
me_cylinder.use_mirror_vertex_groups = False
me_cylinder.update()

# ---- objects
ob_cylinder = bpy.data.objects.new('Cylinder', me_cylinder)
ob_lamp = bpy.data.objects.new('Lamp', light_lamp)
ob_camera = bpy.data.objects.new('Camera', cam_camera)

# ---- transforms, parenting, visibility, modifiers, constraints
ob_cylinder.location = (0.002089, 0.0, 1.484)
ob_cylinder.rotation_euler = (1.571, 1.178, 1.571)
ob_cylinder.scale = (0.429, 0.429, 0.6819)
ob_cylinder.lineart.crease_threshold = 0.0
ob_lamp.location = (4.076, 1.005, 5.904)
ob_lamp.rotation_euler = (0.6503, 0.05522, 1.866)
ob_lamp.lock_rotations_4d = False
ob_lamp.empty_display_type = 'ARROWS'
ob_lamp.color = (0.0, 0.0, 0.0, 0.0)
ob_lamp.lineart.crease_threshold = 0.0
ob_camera.location = (3.009, -4.545, 0.3484)
ob_camera.rotation_euler = (1.536, 0.01201, 0.6027)
ob_camera.lock_rotations_4d = False
ob_camera.empty_display_type = 'ARROWS'
ob_camera.color = (0.0, 0.0, 0.0, 0.0)
ob_camera.display_type = 'WIRE'
ob_camera.lineart.crease_threshold = 0.0

# ---- collection membership
col_collection_1.objects.link(ob_cylinder)
col_collection_1.objects.link(ob_lamp)
col_collection_1.objects.link(ob_camera)

# ---- scene / render settings (as saved in the file)
scene.camera = ob_camera
scene.frame_start = 1; scene.frame_end = 250; scene.frame_set(2)
scene.render.engine = 'BLENDER_EEVEE_NEXT'
scene.render.image_settings.color_mode = 'RGB'
scene.render.image_settings.compression = 90
scene.render.resolution_x = 600
scene.render.resolution_y = 800
scene.render.dither_intensity = 0.0
scene.render.film_transparent = True
scene.render.bake_margin = 2
scene.render.bake_bias = 0.0
scene.cycles.use_denoising = False
scene.cycles.samples = 10
scene.cycles.sampling_pattern = 'TABULATED_SOBOL'
scene.cycles.light_sampling_threshold = 0.0
scene.cycles.use_adaptive_sampling = False
scene.cycles.use_light_tree = False
scene.cycles.blur_glossy = 0.0
scene.cycles.volume_bounces = 1
scene.cycles.pixel_filter_type = 'GAUSSIAN'
scene.cycles.sample_clamp_indirect = 0.0
scene.view_settings.view_transform = 'Standard'
bpy.context.view_layer.update()
